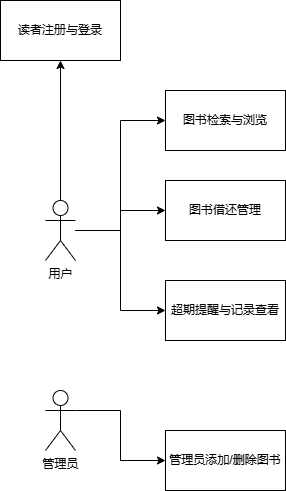

The diagram above was exported from draw.io. Its source (the exported page's mxGraphModel, read from the mxfile embedded in the PNG):
<mxGraphModel dx="706" dy="644" grid="1" gridSize="10" guides="1" tooltips="1" connect="1" arrows="1" fold="1" page="1" pageScale="1" pageWidth="827" pageHeight="1169" math="0" shadow="0">
  <root>
    <mxCell id="0" />
    <mxCell id="1" parent="0" />
    <mxCell id="vg4VEmDasop2Tp2pvYVM-23" style="edgeStyle=orthogonalEdgeStyle;rounded=0;orthogonalLoop=1;jettySize=auto;html=1;exitX=1;exitY=0.3333333333333333;exitDx=0;exitDy=0;exitPerimeter=0;entryX=0;entryY=0.5;entryDx=0;entryDy=0;" edge="1" parent="1" source="vg4VEmDasop2Tp2pvYVM-1" target="vg4VEmDasop2Tp2pvYVM-17">
      <mxGeometry relative="1" as="geometry" />
    </mxCell>
    <mxCell id="vg4VEmDasop2Tp2pvYVM-1" value="管理员" style="shape=umlActor;verticalLabelPosition=bottom;verticalAlign=top;html=1;outlineConnect=0;" vertex="1" parent="1">
      <mxGeometry x="150" y="570" width="30" height="60" as="geometry" />
    </mxCell>
    <mxCell id="vg4VEmDasop2Tp2pvYVM-19" style="edgeStyle=orthogonalEdgeStyle;rounded=0;orthogonalLoop=1;jettySize=auto;html=1;entryX=0.5;entryY=1;entryDx=0;entryDy=0;" edge="1" parent="1" source="vg4VEmDasop2Tp2pvYVM-13" target="vg4VEmDasop2Tp2pvYVM-18">
      <mxGeometry relative="1" as="geometry" />
    </mxCell>
    <mxCell id="vg4VEmDasop2Tp2pvYVM-20" style="edgeStyle=orthogonalEdgeStyle;rounded=0;orthogonalLoop=1;jettySize=auto;html=1;entryX=0;entryY=0.5;entryDx=0;entryDy=0;" edge="1" parent="1" source="vg4VEmDasop2Tp2pvYVM-13" target="vg4VEmDasop2Tp2pvYVM-14">
      <mxGeometry relative="1" as="geometry" />
    </mxCell>
    <mxCell id="vg4VEmDasop2Tp2pvYVM-21" style="edgeStyle=orthogonalEdgeStyle;rounded=0;orthogonalLoop=1;jettySize=auto;html=1;entryX=0;entryY=0.5;entryDx=0;entryDy=0;" edge="1" parent="1" source="vg4VEmDasop2Tp2pvYVM-13" target="vg4VEmDasop2Tp2pvYVM-15">
      <mxGeometry relative="1" as="geometry" />
    </mxCell>
    <mxCell id="vg4VEmDasop2Tp2pvYVM-22" style="edgeStyle=orthogonalEdgeStyle;rounded=0;orthogonalLoop=1;jettySize=auto;html=1;entryX=0;entryY=0.5;entryDx=0;entryDy=0;" edge="1" parent="1" source="vg4VEmDasop2Tp2pvYVM-13" target="vg4VEmDasop2Tp2pvYVM-16">
      <mxGeometry relative="1" as="geometry" />
    </mxCell>
    <mxCell id="vg4VEmDasop2Tp2pvYVM-13" value="用户" style="shape=umlActor;verticalLabelPosition=bottom;verticalAlign=top;html=1;outlineConnect=0;" vertex="1" parent="1">
      <mxGeometry x="150" y="380" width="30" height="60" as="geometry" />
    </mxCell>
    <mxCell id="vg4VEmDasop2Tp2pvYVM-14" value="图书检索与浏览" style="rounded=0;whiteSpace=wrap;html=1;" vertex="1" parent="1">
      <mxGeometry x="270" y="270" width="120" height="60" as="geometry" />
    </mxCell>
    <mxCell id="vg4VEmDasop2Tp2pvYVM-15" value="图书借还管理" style="rounded=0;whiteSpace=wrap;html=1;" vertex="1" parent="1">
      <mxGeometry x="270" y="360" width="120" height="60" as="geometry" />
    </mxCell>
    <mxCell id="vg4VEmDasop2Tp2pvYVM-16" value="超期提醒与记录查看" style="rounded=0;whiteSpace=wrap;html=1;" vertex="1" parent="1">
      <mxGeometry x="270" y="460" width="120" height="60" as="geometry" />
    </mxCell>
    <mxCell id="vg4VEmDasop2Tp2pvYVM-17" value="管理员添加/删除图书" style="rounded=0;whiteSpace=wrap;html=1;" vertex="1" parent="1">
      <mxGeometry x="270" y="610" width="120" height="60" as="geometry" />
    </mxCell>
    <mxCell id="vg4VEmDasop2Tp2pvYVM-18" value="读者注册与登录" style="rounded=0;whiteSpace=wrap;html=1;" vertex="1" parent="1">
      <mxGeometry x="105" y="180" width="120" height="60" as="geometry" />
    </mxCell>
  </root>
</mxGraphModel>